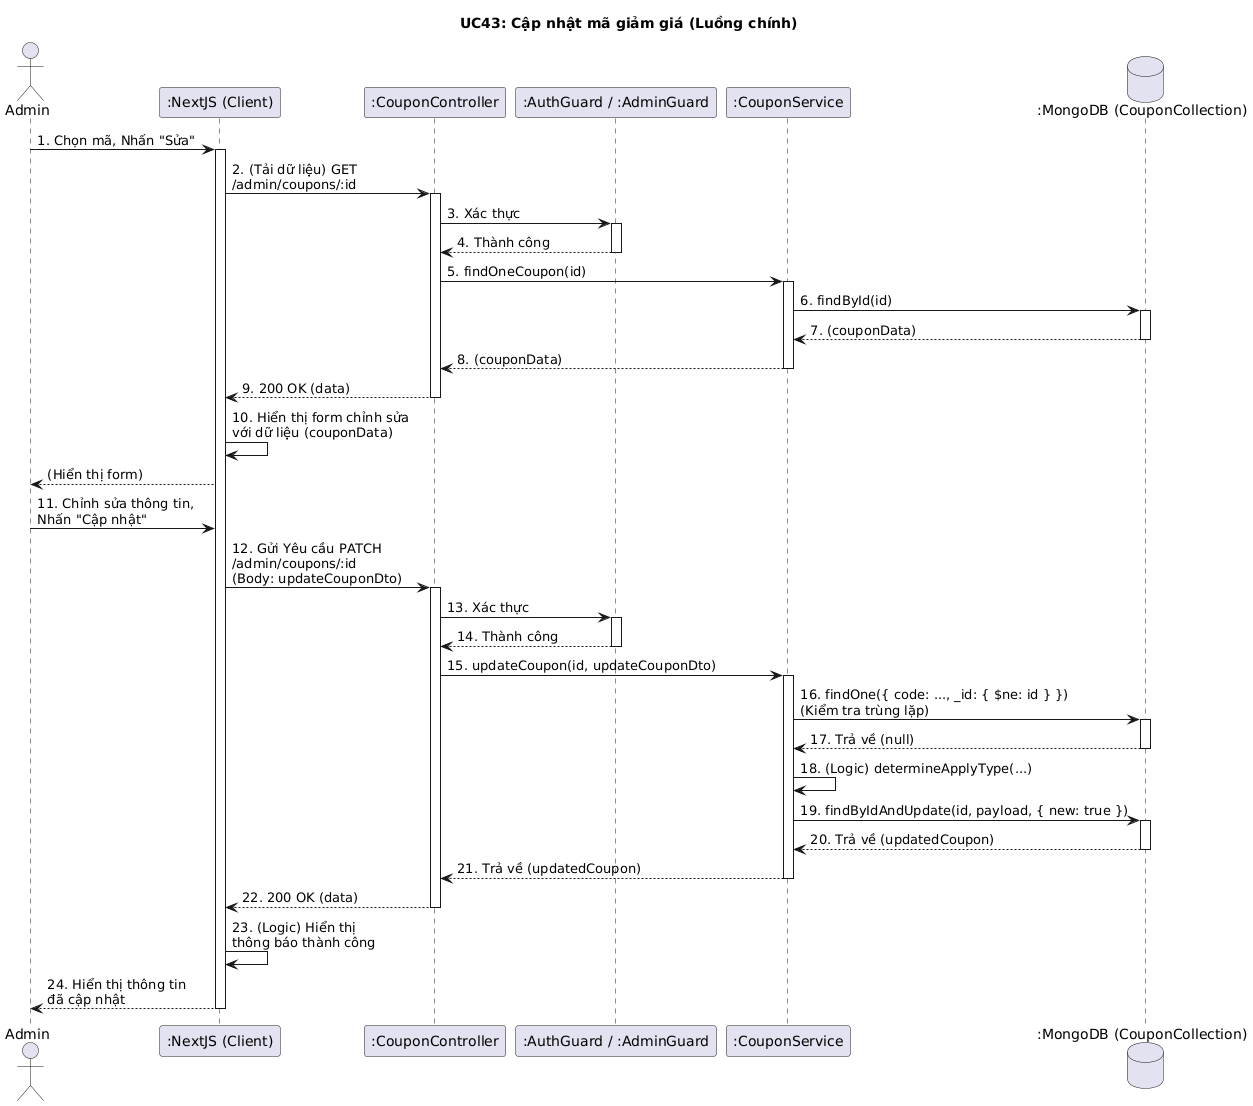

The diagram above was rendered by PlantUML. Its source (embedded in the PNG):
@startuml
title UC43: Cập nhật mã giảm giá (Luồng chính)

actor Admin
participant ":NextJS (Client)" as Client
participant ":CouponController" as Controller
participant ":AuthGuard / :AdminGuard" as Guards
participant ":CouponService" as Service
database ":MongoDB (CouponCollection)" as DB

Admin -> Client: 1. Chọn mã, Nhấn "Sửa"
activate Client

Client -> Controller: 2. (Tải dữ liệu) GET \n/admin/coupons/:id
activate Controller
Controller -> Guards: 3. Xác thực
activate Guards
Guards --> Controller: 4. Thành công
deactivate Guards
Controller -> Service: 5. findOneCoupon(id)
activate Service
Service -> DB: 6. findById(id)
activate DB
DB --> Service: 7. (couponData)
deactivate DB
Service --> Controller: 8. (couponData)
deactivate Service
Controller --> Client: 9. 200 OK (data)
deactivate Controller
Client -> Client: 10. Hiển thị form chỉnh sửa \nvới dữ liệu (couponData)
Client --> Admin: (Hiển thị form)

Admin -> Client: 11. Chỉnh sửa thông tin, \nNhấn "Cập nhật"
Client -> Controller: 12. Gửi Yêu cầu PATCH \n/admin/coupons/:id \n(Body: updateCouponDto)
activate Controller

Controller -> Guards: 13. Xác thực
activate Guards
Guards --> Controller: 14. Thành công
deactivate Guards

Controller -> Service: 15. updateCoupon(id, updateCouponDto)
activate Service

Service -> DB: 16. findOne({ code: ..., _id: { $ne: id } }) \n(Kiểm tra trùng lặp)
activate DB
DB --> Service: 17. Trả về (null)
deactivate DB

Service -> Service: 18. (Logic) determineApplyType(...)
Service -> DB: 19. findByIdAndUpdate(id, payload, { new: true })
activate DB
DB --> Service: 20. Trả về (updatedCoupon)
deactivate DB

Service --> Controller: 21. Trả về (updatedCoupon)
deactivate Service

Controller --> Client: 22. 200 OK (data)
deactivate Controller

Client -> Client: 23. (Logic) Hiển thị \nthông báo thành công
Client --> Admin: 24. Hiển thị thông tin \nđã cập nhật
deactivate Client
@enduml